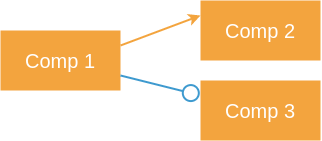

The diagram above was exported from draw.io. Its source (the exported page's mxGraphModel, read from the mxfile embedded in the PNG):
<mxGraphModel dx="713" dy="431" grid="1" gridSize="10" guides="1" tooltips="1" connect="1" arrows="1" fold="1" page="1" pageScale="1" pageWidth="850" pageHeight="1100" math="0" shadow="0">
  <root>
    <mxCell id="f3pIqKbiNdM0ERWcBTiT-0" />
    <mxCell id="f3pIqKbiNdM0ERWcBTiT-1" parent="f3pIqKbiNdM0ERWcBTiT-0" />
    <mxCell id="f3pIqKbiNdM0ERWcBTiT-2" style="rounded=0;orthogonalLoop=1;jettySize=auto;html=1;fontSize=20;exitX=1;exitY=0.25;exitDx=0;exitDy=0;entryX=0;entryY=0.25;entryDx=0;entryDy=0;strokeWidth=2;strokeColor=#F3A43E;" edge="1" parent="f3pIqKbiNdM0ERWcBTiT-1" source="f3pIqKbiNdM0ERWcBTiT-3" target="f3pIqKbiNdM0ERWcBTiT-4">
      <mxGeometry relative="1" as="geometry" />
    </mxCell>
    <mxCell id="f3pIqKbiNdM0ERWcBTiT-3" value="Comp 1" style="rounded=0;whiteSpace=wrap;html=1;fontSize=20;fillColor=#F3A43E;strokeColor=none;fontColor=#FFFFFF;" vertex="1" parent="f3pIqKbiNdM0ERWcBTiT-1">
      <mxGeometry x="40" y="70" width="120" height="60" as="geometry" />
    </mxCell>
    <mxCell id="f3pIqKbiNdM0ERWcBTiT-4" value="Comp 2" style="rounded=0;whiteSpace=wrap;html=1;fontSize=20;fillColor=#F3A43E;strokeColor=none;fontColor=#FFFFFF;" vertex="1" parent="f3pIqKbiNdM0ERWcBTiT-1">
      <mxGeometry x="240" y="40" width="120" height="60" as="geometry" />
    </mxCell>
    <mxCell id="f3pIqKbiNdM0ERWcBTiT-5" style="rounded=0;orthogonalLoop=1;jettySize=auto;html=1;fontSize=20;endArrow=circle;endFill=0;fillColor=#f8cecc;strokeColor=#3E9ACF;strokeWidth=2;" edge="1" parent="f3pIqKbiNdM0ERWcBTiT-1" source="f3pIqKbiNdM0ERWcBTiT-3" target="PQ7_LGJjryJXQLiHR1vG-0">
      <mxGeometry relative="1" as="geometry">
        <mxPoint x="240" y="320" as="sourcePoint" />
        <mxPoint x="130" y="210" as="targetPoint" />
      </mxGeometry>
    </mxCell>
    <mxCell id="PQ7_LGJjryJXQLiHR1vG-0" value="Comp 3" style="rounded=0;whiteSpace=wrap;html=1;fontSize=20;fillColor=#F3A43E;strokeColor=none;fontColor=#FFFFFF;" vertex="1" parent="f3pIqKbiNdM0ERWcBTiT-1">
      <mxGeometry x="240" y="120" width="120" height="60" as="geometry" />
    </mxCell>
  </root>
</mxGraphModel>